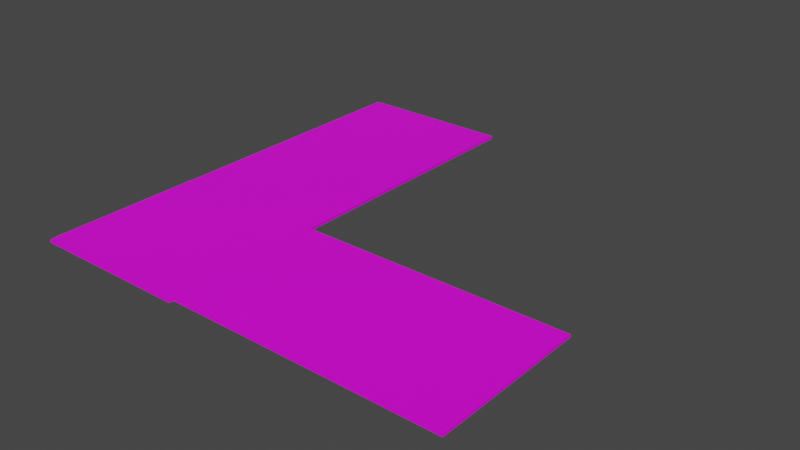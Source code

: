 # Source: RouteDroiteVersHaut.blend  (saved by Blender 2.90.8; exported with 4.5.12 LTS)
import bpy
from mathutils import Matrix  # noqa: F401  (used for matrix-valued properties, if any)

bpy.ops.wm.read_factory_settings(use_empty=True)
scene = bpy.context.scene
scene.name = 'Scene'

# ---- collections
col_collection = bpy.data.collections.new('Collection'); scene.collection.children.link(col_collection)

# ---- images (referenced by path relative to the original .blend; pixels are not part of the script)
import os
ASSET_DIR = os.environ.get("B2B_ASSET_DIR", "")  # directory of the original .blend (textures are referenced by path, not embedded)
HERE = os.path.dirname(os.path.abspath(__file__))  # packed textures are extracted next to this script under _unpacked/

def load_image(name, relpath, width, height, colorspace="sRGB"):
    """Load a texture the original file referenced (path relative to the .blend, or extracted next to this script)."""
    p = next((c for c in (os.path.join(HERE, relpath), os.path.join(ASSET_DIR, relpath)) if relpath and os.path.exists(c)), "")
    if p:
        img = bpy.data.images.load(p, check_existing=True)
        img.name = name
    else:  # same state as the original file: an image datablock whose file is absent (Cycles renders it pink)
        img = bpy.data.images.new(name, width, height)
        img.source = "FILE"
        img.filepath = "//" + (relpath or name)
    img.colorspace_settings.name = colorspace
    return img
img_png_clipart_brown_dirt_dirt_road_texture_mapping_information_as = load_image('png-clipart-brown-dirt-dirt-road-texture-mapping-information-as', 'png-clipart-brown-dirt-dirt-road-texture-mapping-information-asphalt-texture-3d-computer-graphics-image-file-formats.png', 1024, 1024, 'sRGB')

# ---- materials (node trees are filled in below, after node groups)
mat_glacesombre = bpy.data.materials.new('GlaceSombre')
mat_glacesombre.use_transparent_shadow = False
mat_route = bpy.data.materials.new('Route')
mat_route.use_transparent_shadow = False

# ---- material node trees
mat_glacesombre.use_nodes = True; mat_glacesombre.node_tree.nodes.clear()
_N = mat_glacesombre.node_tree.nodes; _L = mat_glacesombre.node_tree.links
n0 = _N.new('ShaderNodeBsdfPrincipled'); n0.name = 'Principled BSDF'; n0.location = (10, 300)
n0.distribution = 'GGX'
n0.subsurface_method = 'BURLEY'
n0.inputs[0].default_value = (0.1111, 0.4916, 0.8, 1.0)
n0.inputs[3].default_value = 1.45
n0.inputs[27].default_value = (0.0, 0.0, 0.0, 1.0)
n0.inputs[28].default_value = 1.0
n1 = _N.new('ShaderNodeOutputMaterial'); n1.name = 'Material Output'; n1.location = (300, 300)
n2 = _N.new('ShaderNodeNormalMap'); n2.name = 'Normal Map'; n2.location = (-215, -278)
_L.new(n0.outputs[0], n1.inputs[0])
_L.new(n2.outputs[0], n0.inputs[5])
n1.is_active_output = True
mat_route.use_nodes = True; mat_route.node_tree.nodes.clear()
_N = mat_route.node_tree.nodes; _L = mat_route.node_tree.links
n0 = _N.new('ShaderNodeBsdfPrincipled'); n0.name = 'Principled BSDF'; n0.location = (10, 300)
n0.distribution = 'GGX'
n0.subsurface_method = 'BURLEY'
n0.inputs[3].default_value = 1.45
n0.inputs[27].default_value = (0.0, 0.0, 0.0, 1.0)
n0.inputs[28].default_value = 1.0
n1 = _N.new('ShaderNodeOutputMaterial'); n1.name = 'Material Output'; n1.location = (300, 300)
n2 = _N.new('ShaderNodeTexImage'); n2.name = 'Image Texture'; n2.location = (-308, 488)
n2.image = img_png_clipart_brown_dirt_dirt_road_texture_mapping_information_as
_L.new(n0.outputs[0], n1.inputs[0])
_L.new(n2.outputs[0], n0.inputs[0])
n1.is_active_output = True

# ---- world
world_world = bpy.data.worlds.new('World'); scene.world = world_world
world_world.use_nodes = True; world_world.node_tree.nodes.clear()
_N = world_world.node_tree.nodes; _L = world_world.node_tree.links
n0 = _N.new('ShaderNodeOutputWorld'); n0.name = 'World Output'; n0.location = (300, 300)
n1 = _N.new('ShaderNodeBackground'); n1.name = 'Background'; n1.location = (10, 300)
n1.inputs[0].default_value = (0.05088, 0.05088, 0.05088, 1.0)
_L.new(n1.outputs[0], n0.inputs[0])
n0.is_active_output = True
world_world.color = (0.05088, 0.05088, 0.05088)
world_world.use_sun_shadow = False
world_world.sun_shadow_jitter_overblur = 0.0

# ---- meshes
me_cube_001 = bpy.data.meshes.new('Cube.001')
me_cube_001.from_pydata([(-0.7186, -0.6897, 0.005404), (-0.7186, 0.7163, 0.005404), (-0.7186, 0.7163, 0.02907), (-0.7186, -0.6897, 0.02907), (0.7652, 0.7163, 0.005404), (0.7652, -0.6897, 0.005404), (0.7652, -0.6897, 0.02907), (0.7652, 0.7163, 0.02907), (0.7247, -0.6897, 0.02907), (0.7247, 0.7163, 0.02907), (0.7247, 0.7163, 0.005404), (0.7247, -0.6897, 0.005404), (0.7247, -0.6954, 0.005404), (-0.7186, -0.6954, 0.005404), (-0.7186, -0.6954, 0.02907), (0.7247, -0.6954, 0.02907), (-0.7186, 0.01327, 0.02907), (0.7652, 0.01327, 0.02907), (-0.7186, 0.01327, 0.005404), (0.7652, 0.01327, 0.005404), (0.7247, 0.01327, 0.005404), (0.7247, 0.01327, 0.02907), (0.003062, 0.7163, 0.02907), (0.003062, -0.6897, 0.005404), (0.003062, -0.6897, 0.02907), (0.003063, 0.7163, 0.005404), (0.003062, -0.6954, 0.005404), (0.003062, -0.6954, 0.02907), (0.003062, 0.01327, 0.02907), (0.003062, 0.01327, 0.005404), (-3.281, 0.01327, 0.02907), (-3.281, -0.6897, 0.02907), (-3.281, 0.01327, 0.005404), (-3.281, 0.7163, 0.005404), (-3.281, 0.7163, 0.02907), (-3.281, -0.6897, 0.005404), (0.003062, 3.109, 0.02907), (-0.7186, 3.109, 0.02907), (-0.7186, 3.109, 0.005404), (0.003062, 3.109, 0.005404), (0.7247, 3.109, 0.005404), (0.7247, 3.109, 0.02907)], [], [(9, 10, 40, 41), (21, 17, 7, 9), (20, 19, 5, 11), (17, 19, 4, 7), (18, 0, 35, 32), (29, 20, 11, 23), (28, 21, 9, 22), (7, 4, 10, 9), (3, 0, 13, 14), (8, 11, 5, 6), (26, 27, 14, 13), (23, 11, 12, 26), (24, 3, 14, 27), (11, 8, 15, 12), (24, 8, 21, 28), (25, 10, 20, 29), (2, 1, 33, 34), (6, 5, 19, 17), (10, 4, 19, 20), (8, 6, 17, 21), (1, 25, 29, 18), (3, 24, 28, 16), (8, 24, 27, 15), (0, 23, 26, 13), (12, 15, 27, 26), (16, 28, 22, 2), (18, 29, 23, 0), (22, 9, 41, 36), (30, 32, 35, 31), (34, 33, 32, 30), (16, 2, 34, 30), (1, 18, 32, 33), (3, 16, 30, 31), (0, 3, 31, 35), (36, 39, 38, 37), (41, 40, 39, 36), (2, 22, 36, 37), (10, 25, 39, 40), (25, 1, 38, 39), (1, 2, 37, 38)])
me_cube_001.polygons.foreach_set('material_index', [1, 1, 1, 1, 1, 1, 1, 1, 1, 1, 1, 1, 1, 1, 1, 1, 1, 1, 1, 1, 1, 1, 1, 1, 1, 1, 1, 1, 1, 1, 1, 1, 1, 1, 1, 1, 1, 1, 1, 1])
_uv = me_cube_001.uv_layers.new(name='UVMap')
_uv.uv.foreach_set('vector', [0.625, 0.5756, 0.3488, 0.6018, 0.3488, 0.6018, 0.625, 0.5756, 0.5256, 0.3553, 0.5256, 1.006, 0.4033, 1.006, 0.4033, 0.3553, 0.4824, 0.5286, 0.4824, 0.6909, 0.3978, 0.6909, 0.3978, 0.5286, 0.625, 0.875, 0.375, 0.875, 0.375, 0.7904, 0.625, 0.7904, 0.4824, 0.4409, 0.3978, 0.4409, 0.3978, 0.4409, 0.4824, 0.4409, 0.4824, 0.4848, 0.4824, 0.5286, 0.3978, 0.5286, 0.3978, 0.4848, 0.5256, 0.1796, 0.5256, 0.3553, 0.4033, 0.3553, 0.4033, 0.1796, 0.625, 0.7904, 0.375, 0.7904, 0.3488, 0.6018, 0.625, 0.5756, 0.625, 0.2904, 0.375, 0.2904, 0.375, 0.2904, 0.625, 0.2904, 0.6478, 0.3553, 0.3978, 0.5286, 0.3978, 0.6909, 0.625, 0.9596, 0.3864, 0.4095, 0.6478, 0.1796, 0.6478, 0.003906, 0.375, 0.2904, 0.3978, 0.4848, 0.3978, 0.5286, 0.3978, 0.5286, 0.3978, 0.4848, 0.6412, 0.2587, 0.6442, 0.007007, 0.5111, 0.01011, 0.5159, 0.2618, 0.3978, 0.5286, 0.6478, 0.3553, 0.6478, 0.3553, 0.3978, 0.5286, 0.6478, 0.1796, 0.6478, 0.3553, 0.5256, 0.3553, 0.5256, 0.1796, 0.567, 0.4848, 0.567, 0.5286, 0.4824, 0.5286, 0.4824, 0.4848, 0.625, 0.4596, 0.3346, 0.5, 0.3346, 0.5, 0.625, 0.4596, 0.625, 0.9596, 0.375, 0.9596, 0.375, 0.875, 0.625, 0.875, 0.567, 0.5286, 0.567, 0.6909, 0.4824, 0.6909, 0.4824, 0.5286, 0.6478, 0.3553, 0.6478, 1.006, 0.5256, 1.006, 0.5256, 0.3553, 0.567, 0.4409, 0.567, 0.4848, 0.4824, 0.4848, 0.4824, 0.4409, 0.6478, 0.003906, 0.6478, 0.1796, 0.5256, 0.1796, 0.5256, 0.003906, 0.6381, 0.5103, 0.6412, 0.2587, 0.5159, 0.2618, 0.5208, 0.5134, 0.3978, 0.4409, 0.3978, 0.4848, 0.3978, 0.4848, 0.3978, 0.4409, 0.3978, 0.5286, 0.6478, 0.3553, 0.6478, 0.1796, 0.3864, 0.4095, 0.5256, 0.003906, 0.5256, 0.1796, 0.4033, 0.1796, 0.4033, 0.003906, 0.4824, 0.4409, 0.4824, 0.4848, 0.3978, 0.4848, 0.3978, 0.4409, 0.5914, 0.4375, 0.585, 0.8465, 0.3786, 0.8465, 0.3786, 0.4225, 0.625, 0.375, 0.375, 0.375, 0.375, 0.2904, 0.625, 0.2904, 0.625, 0.4596, 0.375, 0.4596, 0.375, 0.375, 0.625, 0.375, 0.5167, 0.6488, 0.3901, 0.6519, 0.4033, 0.003906, 0.5229, -0.0007443, 0.567, 0.4409, 0.4824, 0.4409, 0.4824, 0.4409, 0.567, 0.4409, 0.6301, 0.6317, 0.5167, 0.6488, 0.5229, -0.0007443, 0.6469, -0.002295, 0.375, 0.2904, 0.625, 0.2904, 0.625, 0.2904, 0.375, 0.2904, 0.625, 0.5176, 0.3417, 0.5509, 0.3346, 0.5, 0.625, 0.4596, 0.625, 0.5756, 0.3488, 0.6018, 0.3417, 0.5509, 0.625, 0.5176, 0.5957, -0.00521, 0.5914, 0.4375, 0.3786, 0.4225, 0.3786, -0.001469, 0.567, 0.5286, 0.567, 0.4848, 0.567, 0.4848, 0.567, 0.5286, 0.567, 0.4848, 0.567, 0.4409, 0.567, 0.4409, 0.567, 0.4848, 0.3346, 0.5, 0.625, 0.4596, 0.625, 0.4596, 0.3346, 0.5])
me_cube_001.materials.append(mat_glacesombre)
me_cube_001.materials.append(mat_route)
me_cube_001.use_remesh_fix_poles = True
me_cube_001.use_remesh_preserve_attributes = False
me_cube_001.use_mirror_vertex_groups = False
me_cube_001.update()

# ---- objects
ob_cube = bpy.data.objects.new('Cube', me_cube_001)

# ---- transforms, parenting, visibility, modifiers, constraints
ob_cube.location = (0.0, 1.49e-08, -1.863e-09)
ob_cube.rotation_euler = (0.0, -0.0, -1.571)
ob_cube.scale = (0.9126, 0.9548, 1.011)
ob_cube.lineart.crease_threshold = 0.0

# ---- collection membership
col_collection.objects.link(ob_cube)

# ---- scene / render settings (as saved in the file)
scene.frame_start = 1; scene.frame_end = 250; scene.frame_set(1)
scene.render.engine = 'BLENDER_EEVEE_NEXT'
scene.cycles.use_denoising = False
scene.cycles.samples = 128
scene.cycles.sampling_pattern = 'TABULATED_SOBOL'
scene.cycles.use_adaptive_sampling = False
scene.cycles.use_light_tree = False
scene.view_settings.view_transform = 'Filmic'
bpy.context.view_layer.update()

# ---- added for rendering (the .blend has no active camera and no usable light): camera, sun
cam_auto = bpy.data.cameras.new('AutoCamera')
cam_auto.lens = 50.0
cam_auto.sensor_width = 36.0
cam_auto.clip_end = 1000.0
ob_auto_camera = bpy.data.objects.new('AutoCamera', cam_auto)
scene.collection.objects.link(ob_auto_camera)
ob_auto_camera.location = (5.94433, -4.60279, 3.85118)
ob_auto_camera.rotation_euler = (1.09748, -7.21219e-08, 0.694738)
scene.camera = ob_auto_camera
light_auto_sun = bpy.data.lights.new('AutoSun', 'SUN')
light_auto_sun.energy = 3.0
light_auto_sun.angle = 0.0523599
ob_auto_sun = bpy.data.objects.new('AutoSun', light_auto_sun)
scene.collection.objects.link(ob_auto_sun)
ob_auto_sun.rotation_euler = (0.872665, 0.174533, 0.523599)
bpy.context.view_layer.update()
